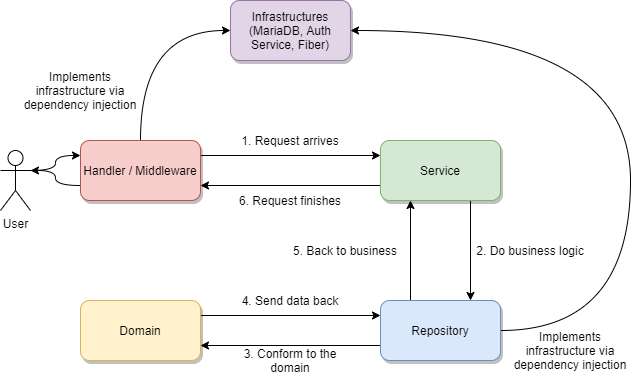

The diagram above was exported from draw.io. Its source (the exported page's mxGraphModel, read from the mxfile embedded in the PNG):
<mxGraphModel dx="782" dy="507" grid="1" gridSize="10" guides="1" tooltips="1" connect="1" arrows="1" fold="1" page="1" pageScale="1" pageWidth="850" pageHeight="1100" math="0" shadow="0">
  <root>
    <mxCell id="0" />
    <mxCell id="1" parent="0" />
    <mxCell id="LDcMkXHIfvbtiIyKQAsD-5" style="edgeStyle=orthogonalEdgeStyle;rounded=0;orthogonalLoop=1;jettySize=auto;html=1;exitX=1;exitY=0.25;exitDx=0;exitDy=0;entryX=0;entryY=0.25;entryDx=0;entryDy=0;" edge="1" parent="1" source="LDcMkXHIfvbtiIyKQAsD-1" target="LDcMkXHIfvbtiIyKQAsD-2">
      <mxGeometry relative="1" as="geometry" />
    </mxCell>
    <mxCell id="LDcMkXHIfvbtiIyKQAsD-20" style="edgeStyle=orthogonalEdgeStyle;curved=1;orthogonalLoop=1;jettySize=auto;html=1;exitX=0;exitY=0.75;exitDx=0;exitDy=0;entryX=1;entryY=0.3333333333333333;entryDx=0;entryDy=0;entryPerimeter=0;" edge="1" parent="1" source="LDcMkXHIfvbtiIyKQAsD-1" target="LDcMkXHIfvbtiIyKQAsD-13">
      <mxGeometry relative="1" as="geometry" />
    </mxCell>
    <mxCell id="LDcMkXHIfvbtiIyKQAsD-29" style="edgeStyle=orthogonalEdgeStyle;curved=1;orthogonalLoop=1;jettySize=auto;html=1;exitX=0.5;exitY=0;exitDx=0;exitDy=0;entryX=0;entryY=0.5;entryDx=0;entryDy=0;" edge="1" parent="1" source="LDcMkXHIfvbtiIyKQAsD-1" target="LDcMkXHIfvbtiIyKQAsD-28">
      <mxGeometry relative="1" as="geometry" />
    </mxCell>
    <mxCell id="LDcMkXHIfvbtiIyKQAsD-1" value="Handler / Middleware" style="rounded=1;whiteSpace=wrap;html=1;fillColor=#f8cecc;strokeColor=#b85450;shadow=1;" vertex="1" parent="1">
      <mxGeometry x="100" y="180" width="120" height="60" as="geometry" />
    </mxCell>
    <mxCell id="LDcMkXHIfvbtiIyKQAsD-6" style="edgeStyle=orthogonalEdgeStyle;rounded=0;orthogonalLoop=1;jettySize=auto;html=1;exitX=0;exitY=0.75;exitDx=0;exitDy=0;entryX=1;entryY=0.75;entryDx=0;entryDy=0;" edge="1" parent="1" source="LDcMkXHIfvbtiIyKQAsD-2" target="LDcMkXHIfvbtiIyKQAsD-1">
      <mxGeometry relative="1" as="geometry" />
    </mxCell>
    <mxCell id="LDcMkXHIfvbtiIyKQAsD-7" style="edgeStyle=orthogonalEdgeStyle;rounded=0;orthogonalLoop=1;jettySize=auto;html=1;exitX=0.75;exitY=1;exitDx=0;exitDy=0;entryX=0.75;entryY=0;entryDx=0;entryDy=0;" edge="1" parent="1" source="LDcMkXHIfvbtiIyKQAsD-2" target="LDcMkXHIfvbtiIyKQAsD-3">
      <mxGeometry relative="1" as="geometry" />
    </mxCell>
    <mxCell id="LDcMkXHIfvbtiIyKQAsD-2" value="Service" style="rounded=1;whiteSpace=wrap;html=1;fillColor=#d5e8d4;strokeColor=#82b366;shadow=1;" vertex="1" parent="1">
      <mxGeometry x="400" y="180" width="120" height="60" as="geometry" />
    </mxCell>
    <mxCell id="LDcMkXHIfvbtiIyKQAsD-9" style="edgeStyle=orthogonalEdgeStyle;rounded=0;orthogonalLoop=1;jettySize=auto;html=1;exitX=0.25;exitY=0;exitDx=0;exitDy=0;entryX=0.25;entryY=1;entryDx=0;entryDy=0;" edge="1" parent="1" source="LDcMkXHIfvbtiIyKQAsD-3" target="LDcMkXHIfvbtiIyKQAsD-2">
      <mxGeometry relative="1" as="geometry" />
    </mxCell>
    <mxCell id="LDcMkXHIfvbtiIyKQAsD-10" style="edgeStyle=orthogonalEdgeStyle;rounded=0;orthogonalLoop=1;jettySize=auto;html=1;exitX=0;exitY=0.75;exitDx=0;exitDy=0;entryX=1;entryY=0.75;entryDx=0;entryDy=0;" edge="1" parent="1" source="LDcMkXHIfvbtiIyKQAsD-3" target="LDcMkXHIfvbtiIyKQAsD-4">
      <mxGeometry relative="1" as="geometry" />
    </mxCell>
    <mxCell id="LDcMkXHIfvbtiIyKQAsD-30" style="edgeStyle=orthogonalEdgeStyle;curved=1;orthogonalLoop=1;jettySize=auto;html=1;exitX=1;exitY=0.5;exitDx=0;exitDy=0;entryX=1;entryY=0.5;entryDx=0;entryDy=0;" edge="1" parent="1" source="LDcMkXHIfvbtiIyKQAsD-3" target="LDcMkXHIfvbtiIyKQAsD-28">
      <mxGeometry relative="1" as="geometry">
        <Array as="points">
          <mxPoint x="650" y="370" />
          <mxPoint x="650" y="70" />
        </Array>
      </mxGeometry>
    </mxCell>
    <mxCell id="LDcMkXHIfvbtiIyKQAsD-3" value="Repository" style="rounded=1;whiteSpace=wrap;html=1;fillColor=#dae8fc;strokeColor=#6c8ebf;shadow=1;" vertex="1" parent="1">
      <mxGeometry x="400" y="340" width="120" height="60" as="geometry" />
    </mxCell>
    <mxCell id="LDcMkXHIfvbtiIyKQAsD-11" style="edgeStyle=orthogonalEdgeStyle;rounded=0;orthogonalLoop=1;jettySize=auto;html=1;exitX=1;exitY=0.25;exitDx=0;exitDy=0;entryX=0;entryY=0.25;entryDx=0;entryDy=0;" edge="1" parent="1" source="LDcMkXHIfvbtiIyKQAsD-4" target="LDcMkXHIfvbtiIyKQAsD-3">
      <mxGeometry relative="1" as="geometry" />
    </mxCell>
    <mxCell id="LDcMkXHIfvbtiIyKQAsD-4" value="Domain" style="rounded=1;whiteSpace=wrap;html=1;fillColor=#fff2cc;strokeColor=#d6b656;shadow=1;" vertex="1" parent="1">
      <mxGeometry x="100" y="340" width="120" height="60" as="geometry" />
    </mxCell>
    <mxCell id="LDcMkXHIfvbtiIyKQAsD-19" style="edgeStyle=orthogonalEdgeStyle;curved=1;orthogonalLoop=1;jettySize=auto;html=1;exitX=1;exitY=0.3333333333333333;exitDx=0;exitDy=0;exitPerimeter=0;entryX=0;entryY=0.25;entryDx=0;entryDy=0;" edge="1" parent="1" source="LDcMkXHIfvbtiIyKQAsD-13" target="LDcMkXHIfvbtiIyKQAsD-1">
      <mxGeometry relative="1" as="geometry" />
    </mxCell>
    <mxCell id="LDcMkXHIfvbtiIyKQAsD-13" value="User" style="shape=umlActor;verticalLabelPosition=bottom;verticalAlign=top;html=1;outlineConnect=0;" vertex="1" parent="1">
      <mxGeometry x="20" y="190" width="30" height="60" as="geometry" />
    </mxCell>
    <mxCell id="LDcMkXHIfvbtiIyKQAsD-21" value="1. Request arrives" style="text;html=1;strokeColor=none;fillColor=none;align=center;verticalAlign=middle;whiteSpace=wrap;rounded=0;" vertex="1" parent="1">
      <mxGeometry x="250" y="170" width="120" height="20" as="geometry" />
    </mxCell>
    <mxCell id="LDcMkXHIfvbtiIyKQAsD-22" value="2. Do business logic" style="text;html=1;strokeColor=none;fillColor=none;align=center;verticalAlign=middle;whiteSpace=wrap;rounded=0;" vertex="1" parent="1">
      <mxGeometry x="490" y="280" width="120" height="20" as="geometry" />
    </mxCell>
    <mxCell id="LDcMkXHIfvbtiIyKQAsD-23" value="3. Conform to the domain" style="text;html=1;strokeColor=none;fillColor=none;align=center;verticalAlign=middle;whiteSpace=wrap;rounded=0;" vertex="1" parent="1">
      <mxGeometry x="250" y="390" width="120" height="20" as="geometry" />
    </mxCell>
    <mxCell id="LDcMkXHIfvbtiIyKQAsD-24" value="4. Send data back" style="text;html=1;strokeColor=none;fillColor=none;align=center;verticalAlign=middle;whiteSpace=wrap;rounded=0;" vertex="1" parent="1">
      <mxGeometry x="250" y="330" width="120" height="20" as="geometry" />
    </mxCell>
    <mxCell id="LDcMkXHIfvbtiIyKQAsD-25" value="5. Back to business" style="text;html=1;strokeColor=none;fillColor=none;align=center;verticalAlign=middle;whiteSpace=wrap;rounded=0;" vertex="1" parent="1">
      <mxGeometry x="305" y="280" width="120" height="20" as="geometry" />
    </mxCell>
    <mxCell id="LDcMkXHIfvbtiIyKQAsD-26" value="6. Request finishes" style="text;html=1;strokeColor=none;fillColor=none;align=center;verticalAlign=middle;whiteSpace=wrap;rounded=0;" vertex="1" parent="1">
      <mxGeometry x="250" y="230" width="120" height="20" as="geometry" />
    </mxCell>
    <mxCell id="LDcMkXHIfvbtiIyKQAsD-28" value="Infrastructures (MariaDB, Auth Service, Fiber)" style="rounded=1;whiteSpace=wrap;html=1;fillColor=#e1d5e7;strokeColor=#9673a6;shadow=1;" vertex="1" parent="1">
      <mxGeometry x="250" y="40" width="120" height="60" as="geometry" />
    </mxCell>
    <mxCell id="LDcMkXHIfvbtiIyKQAsD-32" value="Implements infrastructure via dependency injection" style="text;html=1;strokeColor=none;fillColor=none;align=center;verticalAlign=middle;whiteSpace=wrap;rounded=0;" vertex="1" parent="1">
      <mxGeometry x="530" y="380" width="120" height="20" as="geometry" />
    </mxCell>
    <mxCell id="LDcMkXHIfvbtiIyKQAsD-33" value="Implements infrastructure via dependency injection" style="text;html=1;strokeColor=none;fillColor=none;align=center;verticalAlign=middle;whiteSpace=wrap;rounded=0;" vertex="1" parent="1">
      <mxGeometry x="40" y="120" width="120" height="20" as="geometry" />
    </mxCell>
  </root>
</mxGraphModel>